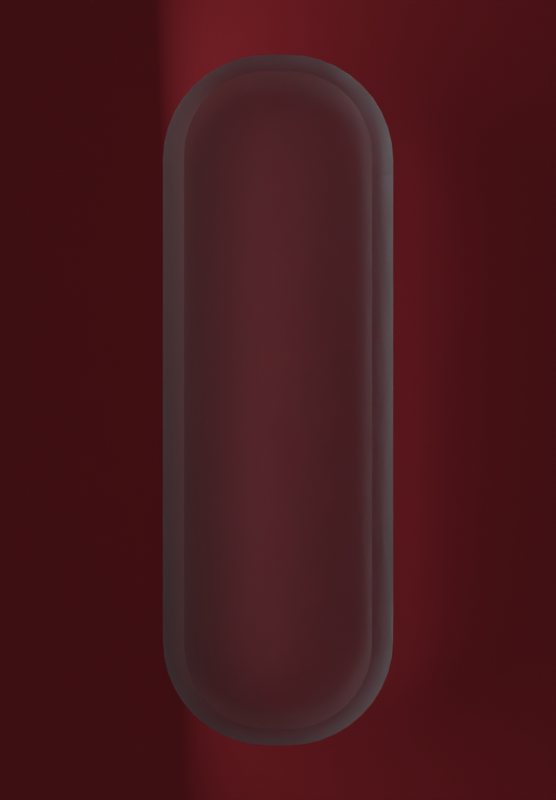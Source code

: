 # Source: line.blend  (saved by Blender 3.3.6; exported with 4.5.12 LTS)
import bpy
from mathutils import Matrix  # noqa: F401  (used for matrix-valued properties, if any)

bpy.ops.wm.read_factory_settings(use_empty=True)
scene = bpy.context.scene
scene.name = 'Scene'

# ---- collections
col_collection = bpy.data.collections.new('Collection'); scene.collection.children.link(col_collection)

# ---- materials (node trees are filled in below, after node groups)
mat_material = bpy.data.materials.new('Material')
mat_material.alpha_threshold = 0.0
mat_material.roughness = 0.5
mat_material.line_color = (0.0, 0.0, 0.0, 1.0)
mat_material_001 = bpy.data.materials.new('Material.001')

# ---- node groups
ng_auto_smooth = bpy.data.node_groups.new('Auto Smooth', 'GeometryNodeTree')
_s = ng_auto_smooth.interface.new_socket(name='Geometry', in_out='OUTPUT', socket_type='NodeSocketGeometry')
_s = ng_auto_smooth.interface.new_socket(name='Geometry', in_out='INPUT', socket_type='NodeSocketGeometry')
_s = ng_auto_smooth.interface.new_socket(name='Angle', in_out='INPUT', socket_type='NodeSocketFloat')
_s.subtype = 'ANGLE'
_s.min_value = 0.0
_s.max_value = 3.142
ng_auto_smooth.is_modifier = True
_N = ng_auto_smooth.nodes; _L = ng_auto_smooth.links
n0 = _N.new('NodeGroupOutput'); n0.name = 'Group Output'; n0.location = (480, -100)
n1 = _N.new('NodeGroupInput'); n1.name = 'Group Input'; n1.location = (-420, -300)
n2 = _N.new('NodeGroupInput'); n2.name = 'Group Input.001'; n2.location = (-60, -100)
n3 = _N.new('GeometryNodeSetShadeSmooth'); n3.name = 'Set Shade Smooth'; n3.location = (120, -100)
n3.domain = 'EDGE'
n4 = _N.new('GeometryNodeSetShadeSmooth'); n4.name = 'Set Shade Smooth.001'; n4.location = (300, -100)
n5 = _N.new('GeometryNodeInputMeshEdgeAngle'); n5.name = 'Edge Angle'; n5.location = (-420, -220)
n6 = _N.new('GeometryNodeInputEdgeSmooth'); n6.name = 'Is Edge Smooth'; n6.location = (-60, -160)
n7 = _N.new('GeometryNodeInputShadeSmooth'); n7.name = 'Is Face Smooth'; n7.location = (-240, -340)
n8 = _N.new('FunctionNodeBooleanMath'); n8.name = 'Boolean Math'; n8.location = (-60, -220)
n9 = _N.new('FunctionNodeCompare'); n9.name = 'Compare'; n9.location = (-240, -180)
n9.operation = 'LESS_EQUAL'
_L.new(n5.outputs[0], n9.inputs[0])
_L.new(n4.outputs[0], n0.inputs[0])
_L.new(n1.outputs[1], n9.inputs[1])
_L.new(n9.outputs[0], n8.inputs[0])
_L.new(n7.outputs[0], n8.inputs[1])
_L.new(n2.outputs[0], n3.inputs[0])
_L.new(n6.outputs[0], n3.inputs[1])
_L.new(n3.outputs[0], n4.inputs[0])
_L.new(n8.outputs[0], n3.inputs[2])
n0.is_active_output = True

# ---- material node trees
mat_material.use_nodes = True; mat_material.node_tree.nodes.clear()
_N = mat_material.node_tree.nodes; _L = mat_material.node_tree.links
n0 = _N.new('ShaderNodeValToRGB'); n0.name = 'ColorRamp'; n0.location = (-857, 102)
while len(n0.color_ramp.elements) > 1: n0.color_ramp.elements.remove(n0.color_ramp.elements[-1])
n0.color_ramp.elements[0].position = 0.0; n0.color_ramp.elements[0].color = (0.75, 0.76, 1.0, 1.0)
_e = n0.color_ramp.elements.new(1.0); _e.color = (0.75, 0.955, 1.0, 1.0)
n1 = _N.new('ShaderNodeHueSaturation'); n1.name = 'Hue Saturation Value'; n1.location = (-527, 103)
n1.inputs[1].default_value = 0.5
n2 = _N.new('ShaderNodeOutputMaterial'); n2.name = 'Material Output'; n2.location = (388, 60)
n3 = _N.new('ShaderNodeMixShader'); n3.name = 'Mix Shader'; n3.location = (113, 404)
n4 = _N.new('ShaderNodeBsdfGlass'); n4.name = 'Glass BSDF'; n4.location = (-180, 496)
n4.distribution = 'BECKMANN'
n4.inputs[1].default_value = 0.5
n4.inputs[2].default_value = 1.45
n5 = _N.new('ShaderNodeBsdfTransparent'); n5.name = 'Transparent BSDF'; n5.location = (-111, 280)
n6 = _N.new('ShaderNodeBsdfPrincipled'); n6.name = 'Principled BSDF'; n6.location = (-297, 141)
n6.distribution = 'GGX'
n6.subsurface_method = 'RANDOM_WALK_SKIN'
n6.inputs[2].default_value = 0.6
n6.inputs[3].default_value = 1.45
n6.inputs[13].default_value = 0.0
n6.inputs[18].default_value = 1.0
n6.inputs[19].default_value = 0.1875
n6.inputs[20].default_value = 0.75
n6.inputs[27].default_value = (0.0, 0.0, 0.0, 1.0)
n6.inputs[28].default_value = 1.1
_L.new(n4.outputs[0], n3.inputs[1])
_L.new(n5.outputs[0], n3.inputs[2])
_L.new(n1.outputs[0], n6.inputs[0])
_L.new(n0.outputs[0], n1.inputs[4])
_L.new(n6.outputs[0], n2.inputs[0])
n2.is_active_output = True
mat_material_001.use_nodes = True; mat_material_001.node_tree.nodes.clear()
_N = mat_material_001.node_tree.nodes; _L = mat_material_001.node_tree.links
n0 = _N.new('ShaderNodeBsdfPrincipled'); n0.name = 'Principled BSDF'; n0.location = (10, 300)
n0.distribution = 'GGX'
n0.subsurface_method = 'RANDOM_WALK_SKIN'
n0.inputs[0].default_value = (0.8, 0.06148, 0.09056, 1.0)
n0.inputs[3].default_value = 1.45
n0.inputs[27].default_value = (0.0, 0.0, 0.0, 1.0)
n0.inputs[28].default_value = 1.0
n1 = _N.new('ShaderNodeOutputMaterial'); n1.name = 'Material Output'; n1.location = (300, 300)
_L.new(n0.outputs[0], n1.inputs[0])
n1.is_active_output = True

# ---- world
world_world = bpy.data.worlds.new('World'); scene.world = world_world
world_world.color = (0.05088, 0.05088, 0.05088)
world_world.use_sun_shadow = False
world_world.sun_shadow_jitter_overblur = 0.0

# ---- cameras
cam_camera_001 = bpy.data.cameras.new('Camera.001')

# ---- lights
light_area = bpy.data.lights.new('Area', 'AREA')
light_area.transmission_factor = 0.0
light_area.energy = 78.54
light_area.shadow_soft_size = 1.0
light_area.shadow_maximum_resolution = 0.006
light_area.use_absolute_resolution = True
light_area.size = 1.0
light_area.size_y = 1.0

# ---- meshes
me_cube = bpy.data.meshes.new('Cube')
me_cube.from_pydata([(-1.0, 0.0, -0.3731), (-1.0, 0.0, 0.3731), (0.0, -3.0, 0.3731), (0.0, -3.0, -0.3731), (0.0, 0.0, -0.3731), (0.0, 0.0, 0.3731), (-1.0, -2.087, 0.3731), (-0.08708, -3.0, 0.3731), (-0.9888, -2.23, 0.3731), (-0.9553, -2.369, 0.3731), (-0.9005, -2.502, 0.3731), (-0.8256, -2.624, 0.3731), (-0.7326, -2.733, 0.3731), (-0.6237, -2.826, 0.3731), (-0.5015, -2.9, 0.3731), (-0.3692, -2.955, 0.3731), (-0.2299, -2.989, 0.3731), (-0.08708, -3.0, -0.3731), (-1.0, -2.087, -0.3731), (-0.2299, -2.989, -0.3731), (-0.3692, -2.955, -0.3731), (-0.5015, -2.9, -0.3731), (-0.6237, -2.826, -0.3731), (-0.7326, -2.733, -0.3731), (-0.8256, -2.624, -0.3731), (-0.9005, -2.502, -0.3731), (-0.9553, -2.369, -0.3731), (-0.9888, -2.23, -0.3731)], [], [(0, 4, 3, 17, 19, 20, 21, 22, 23, 24, 25, 26, 27, 18), (5, 1, 6, 8, 9, 10, 11, 12, 13, 14, 15, 16, 7, 2), (3, 2, 7, 17), (17, 7, 16, 19), (19, 16, 15, 20), (20, 15, 14, 21), (21, 14, 13, 22), (22, 13, 12, 23), (23, 12, 11, 24), (24, 11, 10, 25), (25, 10, 9, 26), (26, 9, 8, 27), (27, 8, 6, 18), (18, 6, 1, 0)])
me_cube.polygons.foreach_set('use_smooth', [True] * 14)
_uv = me_cube.uv_layers.new(name='UVMap')
_uv.uv.foreach_set('vector', [0.125, 0.625, 0.25, 0.625, 0.25, 0.75, 0.2391, 0.75, 0.2213, 0.7495, 0.2039, 0.7481, 0.1873, 0.7459, 0.172, 0.7427, 0.1584, 0.7389, 0.1468, 0.7343, 0.1374, 0.7292, 0.1306, 0.7237, 0.1264, 0.7179, 0.125, 0.712, 0.75, 0.625, 0.875, 0.625, 0.875, 0.712, 0.8736, 0.7179, 0.8694, 0.7237, 0.8626, 0.7292, 0.8532, 0.7343, 0.8416, 0.7389, 0.828, 0.7427, 0.8127, 0.7459, 0.7961, 0.7481, 0.7787, 0.7495, 0.7609, 0.75, 0.75, 0.75, 0.375, 0.875, 0.625, 0.875, 0.625, 0.8859, 0.375, 0.8859, 0.375, 0.8859, 0.625, 0.8859, 0.625, 0.9037, 0.375, 0.9037, 0.375, 0.9037, 0.625, 0.9037, 0.625, 0.9211, 0.375, 0.9211, 0.375, 0.9211, 0.625, 0.9211, 0.625, 0.9377, 0.375, 0.9377, 0.375, 0.9377, 0.625, 0.9377, 0.625, 0.953, 0.375, 0.953, 0.375, 0.953, 0.625, 0.953, 0.625, 1.0, 0.375, 1.0, 0.375, 0.0, 0.625, 0.0, 0.625, 0.01568, 0.375, 0.01568, 0.375, 0.01568, 0.625, 0.01568, 0.625, 0.02077, 0.375, 0.02077, 0.375, 0.02077, 0.625, 0.02077, 0.625, 0.02628, 0.375, 0.02628, 0.375, 0.02628, 0.625, 0.02628, 0.625, 0.03209, 0.375, 0.03209, 0.375, 0.03209, 0.625, 0.03209, 0.625, 0.03804, 0.375, 0.03804, 0.375, 0.03804, 0.625, 0.03804, 0.625, 0.125, 0.375, 0.125])
me_cube.materials.append(mat_material)
me_cube.use_mirror_vertex_groups = False
me_cube.update()
me_plane = bpy.data.meshes.new('Plane')
me_plane.from_pydata([(-1.0, -1.0, 0.0), (1.0, -1.0, 0.0), (-1.0, 1.0, 0.0), (1.0, 1.0, 0.0)], [], [(0, 1, 3, 2)])
_uv = me_plane.uv_layers.new(name='UVMap')
_uv.uv.foreach_set('vector', [0.0, 0.0, 1.0, 0.0, 1.0, 1.0, 0.0, 1.0])
me_plane.materials.append(mat_material_001)
me_plane.update()

# ---- objects
ob_cube = bpy.data.objects.new('Cube', me_cube)
ob_plane = bpy.data.objects.new('Plane', me_plane)
ob_camera = bpy.data.objects.new('Camera', cam_camera_001)
ob_area = bpy.data.objects.new('Area', light_area)

# ---- transforms, parenting, visibility, modifiers, constraints
ob_cube.location = (0.0, 0.0, 0.0)
ob_cube.lock_rotations_4d = False
ob_cube.empty_display_type = 'ARROWS'
ob_cube.lineart.crease_threshold = 0.0
_m = ob_cube.modifiers.new('Mirror', 'MIRROR')
_m.use_axis = (True, True, False)
_m = ob_cube.modifiers.new('Bevel', 'BEVEL')
_m.width = 0.2
_m.width_pct = 0.2
_m = ob_cube.modifiers.new('Auto Smooth', 'NODES')
_m.node_group = ng_auto_smooth
_gi = [s.identifier for s in ng_auto_smooth.interface.items_tree if s.item_type == 'SOCKET' and s.in_out == 'INPUT']
_m[_gi[1]] = 0.5236  # Angle
ob_plane.location = (0.0, 0.0, -0.3858)
ob_plane.scale = (8.682, 8.682, 8.682)
ob_camera.location = (0.0, 0.0, 9.826)
ob_area.location = (-1.947, 0.2947, 1.049)
ob_area.rotation_euler = (-3.215, 0.9892, -0.05029)
ob_area.scale = (1.0, 7.528, 1.0)

# ---- collection membership
col_collection.objects.link(ob_cube)
col_collection.objects.link(ob_plane)
col_collection.objects.link(ob_camera)
col_collection.objects.link(ob_area)

# ---- scene / render settings (as saved in the file)
scene.camera = ob_camera
scene.frame_start = 1; scene.frame_end = 20; scene.frame_set(0)
scene.render.engine = 'CYCLES'
scene.render.image_settings.file_format = 'FFMPEG'
scene.render.image_settings.color_mode = 'RGB'
scene.render.resolution_x = 500
scene.render.resolution_y = 720
scene.render.resolution_percentage = 50
scene.cycles.sampling_pattern = 'TABULATED_SOBOL'
scene.cycles.use_light_tree = False
scene.cycles.glossy_bounces = 12
scene.cycles.transparent_max_bounces = 12
scene.view_settings.view_transform = 'Filmic'
bpy.context.view_layer.update()
